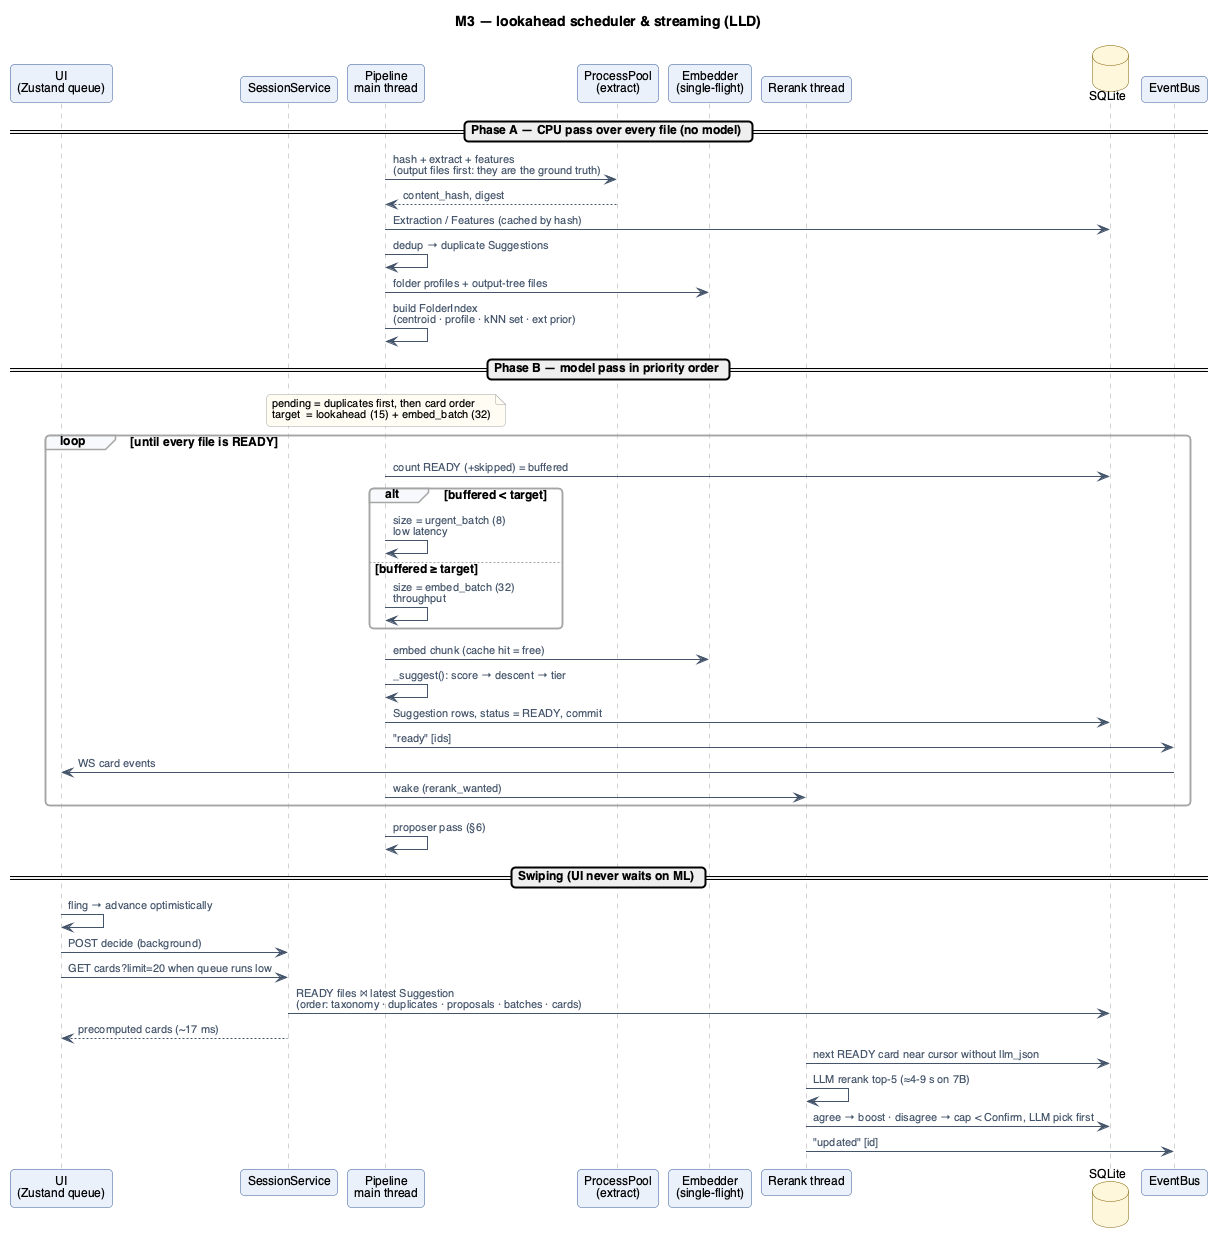

The diagram above was rendered by PlantUML. Its source (embedded in the PNG):
@startuml lld-lookahead
!include _style.iuml
title M3 — lookahead scheduler & streaming (LLD)

participant "UI\n(Zustand queue)" as UI
participant "SessionService" as Svc
participant "Pipeline\nmain thread" as Main
participant "ProcessPool\n(extract)" as Pool
participant "Embedder\n(single-flight)" as Emb
participant "Rerank thread" as RR
database SQLite as DB
participant EventBus as Bus

== Phase A — CPU pass over every file (no model) ==
Main -> Pool : hash + extract + features\n(output files first: they are the ground truth)
Pool --> Main : content_hash, digest
Main -> DB : Extraction / Features (cached by hash)
Main -> Main : dedup → duplicate Suggestions
Main -> Emb : folder profiles + output-tree files
Main -> Main : build FolderIndex\n(centroid · profile · kNN set · ext prior)

== Phase B — model pass in priority order ==
note over Main
  pending = duplicates first, then card order
  target  = lookahead (15) + embed_batch (32)
end note
loop until every file is READY
  Main -> DB : count READY (+skipped) = buffered
  alt buffered < target
    Main -> Main : size = urgent_batch (8)\nlow latency
  else buffered ≥ target
    Main -> Main : size = embed_batch (32)\nthroughput
  end
  Main -> Emb : embed chunk (cache hit = free)
  Main -> Main : _suggest(): score → descent → tier
  Main -> DB : Suggestion rows, status = READY, commit
  Main -> Bus : "ready" [ids]
  Bus -> UI : WS card events
  Main -> RR : wake (rerank_wanted)
end
Main -> Main : proposer pass (§6)

== Swiping (UI never waits on ML) ==
UI -> UI : fling → advance optimistically
UI -> Svc : POST decide (background)
UI -> Svc : GET cards?limit=20 when queue runs low
Svc -> DB : READY files ⨝ latest Suggestion\n(order: taxonomy · duplicates · proposals · batches · cards)
Svc --> UI : precomputed cards (~17 ms)

RR -> DB : next READY card near cursor without llm_json
RR -> RR : LLM rerank top-5 (≈4-9 s on 7B)
RR -> DB : agree → boost · disagree → cap < Confirm, LLM pick first
RR -> Bus : "updated" [id]
@enduml